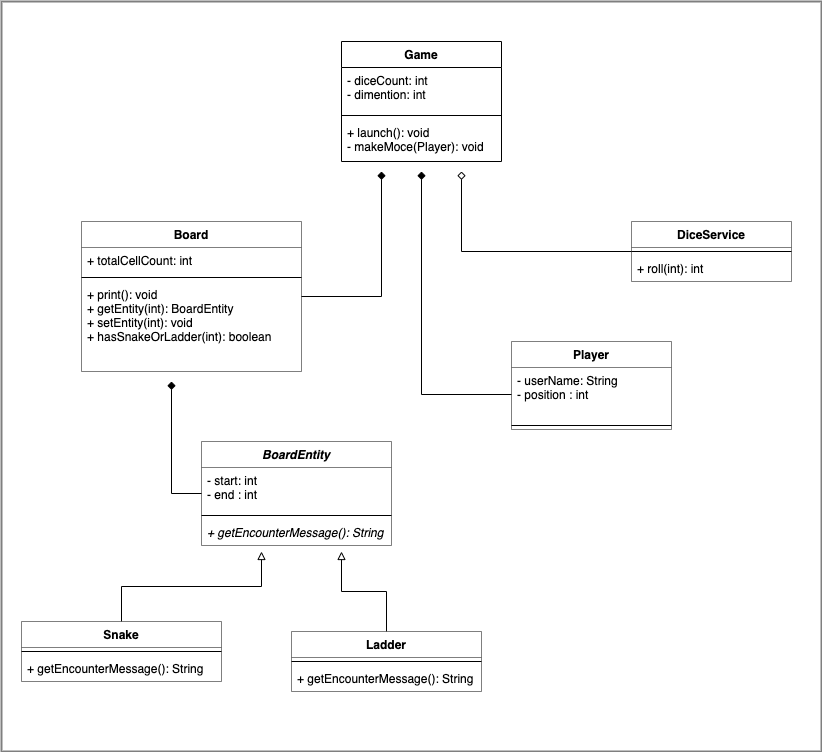

The diagram above was exported from draw.io. Its source (the exported page's mxGraphModel, read from the mxfile embedded in the PNG):
<mxGraphModel dx="1298" dy="866" grid="1" gridSize="10" guides="1" tooltips="1" connect="1" arrows="1" fold="1" page="1" pageScale="1" pageWidth="850" pageHeight="1100" background="none" math="0" shadow="0">
  <root>
    <mxCell id="0" />
    <mxCell id="1" parent="0" />
    <mxCell id="3y90J706LrQCEUprDaU6-1" value="Game" style="swimlane;fontStyle=1;align=center;verticalAlign=top;childLayout=stackLayout;horizontal=1;startSize=26;horizontalStack=0;resizeParent=1;resizeParentMax=0;resizeLast=0;collapsible=1;marginBottom=0;" vertex="1" parent="1">
      <mxGeometry x="360" y="60" width="160" height="120" as="geometry" />
    </mxCell>
    <mxCell id="3y90J706LrQCEUprDaU6-2" value="- diceCount: int&#10;- dimention: int" style="text;strokeColor=none;fillColor=none;align=left;verticalAlign=top;spacingLeft=4;spacingRight=4;overflow=hidden;rotatable=0;points=[[0,0.5],[1,0.5]];portConstraint=eastwest;" vertex="1" parent="3y90J706LrQCEUprDaU6-1">
      <mxGeometry y="26" width="160" height="44" as="geometry" />
    </mxCell>
    <mxCell id="3y90J706LrQCEUprDaU6-3" value="" style="line;strokeWidth=1;fillColor=none;align=left;verticalAlign=middle;spacingTop=-1;spacingLeft=3;spacingRight=3;rotatable=0;labelPosition=right;points=[];portConstraint=eastwest;" vertex="1" parent="3y90J706LrQCEUprDaU6-1">
      <mxGeometry y="70" width="160" height="8" as="geometry" />
    </mxCell>
    <mxCell id="3y90J706LrQCEUprDaU6-4" value="+ launch(): void&#10;- makeMoce(Player): void " style="text;strokeColor=none;fillColor=none;align=left;verticalAlign=top;spacingLeft=4;spacingRight=4;overflow=hidden;rotatable=0;points=[[0,0.5],[1,0.5]];portConstraint=eastwest;" vertex="1" parent="3y90J706LrQCEUprDaU6-1">
      <mxGeometry y="78" width="160" height="42" as="geometry" />
    </mxCell>
    <mxCell id="3y90J706LrQCEUprDaU6-16" style="edgeStyle=orthogonalEdgeStyle;rounded=0;orthogonalLoop=1;jettySize=auto;html=1;endArrow=diamond;endFill=1;" edge="1" parent="1" source="3y90J706LrQCEUprDaU6-5">
      <mxGeometry relative="1" as="geometry">
        <mxPoint x="400" y="190" as="targetPoint" />
      </mxGeometry>
    </mxCell>
    <mxCell id="3y90J706LrQCEUprDaU6-5" value="Board" style="swimlane;fontStyle=1;align=center;verticalAlign=top;childLayout=stackLayout;horizontal=1;startSize=26;horizontalStack=0;resizeParent=1;resizeParentMax=0;resizeLast=0;collapsible=1;marginBottom=0;fillColor=#ffffff;opacity=50;" vertex="1" parent="1">
      <mxGeometry x="100" y="240" width="220" height="150" as="geometry" />
    </mxCell>
    <mxCell id="3y90J706LrQCEUprDaU6-6" value="+ totalCellCount: int" style="text;strokeColor=none;fillColor=none;align=left;verticalAlign=top;spacingLeft=4;spacingRight=4;overflow=hidden;rotatable=0;points=[[0,0.5],[1,0.5]];portConstraint=eastwest;" vertex="1" parent="3y90J706LrQCEUprDaU6-5">
      <mxGeometry y="26" width="220" height="26" as="geometry" />
    </mxCell>
    <mxCell id="3y90J706LrQCEUprDaU6-7" value="" style="line;strokeWidth=1;fillColor=none;align=left;verticalAlign=middle;spacingTop=-1;spacingLeft=3;spacingRight=3;rotatable=0;labelPosition=right;points=[];portConstraint=eastwest;" vertex="1" parent="3y90J706LrQCEUprDaU6-5">
      <mxGeometry y="52" width="220" height="8" as="geometry" />
    </mxCell>
    <mxCell id="3y90J706LrQCEUprDaU6-8" value="+ print(): void&#10;+ getEntity(int): BoardEntity&#10;+ setEntity(int): void&#10;+ hasSnakeOrLadder(int): boolean" style="text;strokeColor=none;fillColor=none;align=left;verticalAlign=top;spacingLeft=4;spacingRight=4;overflow=hidden;rotatable=0;points=[[0,0.5],[1,0.5]];portConstraint=eastwest;" vertex="1" parent="3y90J706LrQCEUprDaU6-5">
      <mxGeometry y="60" width="220" height="90" as="geometry" />
    </mxCell>
    <mxCell id="3y90J706LrQCEUprDaU6-11" value="Player" style="swimlane;fontStyle=1;align=center;verticalAlign=top;childLayout=stackLayout;horizontal=1;startSize=26;horizontalStack=0;resizeParent=1;resizeParentMax=0;resizeLast=0;collapsible=1;marginBottom=0;fillColor=#ffffff;opacity=50;" vertex="1" parent="1">
      <mxGeometry x="530" y="360" width="160" height="88" as="geometry" />
    </mxCell>
    <mxCell id="3y90J706LrQCEUprDaU6-12" value="- userName: String&#10;- position : int&#10;" style="text;strokeColor=none;fillColor=none;align=left;verticalAlign=top;spacingLeft=4;spacingRight=4;overflow=hidden;rotatable=0;points=[[0,0.5],[1,0.5]];portConstraint=eastwest;" vertex="1" parent="3y90J706LrQCEUprDaU6-11">
      <mxGeometry y="26" width="160" height="54" as="geometry" />
    </mxCell>
    <mxCell id="3y90J706LrQCEUprDaU6-13" value="" style="line;strokeWidth=1;fillColor=none;align=left;verticalAlign=middle;spacingTop=-1;spacingLeft=3;spacingRight=3;rotatable=0;labelPosition=right;points=[];portConstraint=eastwest;" vertex="1" parent="3y90J706LrQCEUprDaU6-11">
      <mxGeometry y="80" width="160" height="8" as="geometry" />
    </mxCell>
    <mxCell id="3y90J706LrQCEUprDaU6-17" style="edgeStyle=orthogonalEdgeStyle;rounded=0;orthogonalLoop=1;jettySize=auto;html=1;exitX=0;exitY=0.5;exitDx=0;exitDy=0;endArrow=diamond;endFill=1;" edge="1" parent="1" source="3y90J706LrQCEUprDaU6-12">
      <mxGeometry relative="1" as="geometry">
        <mxPoint x="440" y="190" as="targetPoint" />
      </mxGeometry>
    </mxCell>
    <mxCell id="3y90J706LrQCEUprDaU6-26" style="edgeStyle=orthogonalEdgeStyle;rounded=0;orthogonalLoop=1;jettySize=auto;html=1;endArrow=diamond;endFill=1;" edge="1" parent="1" source="3y90J706LrQCEUprDaU6-22">
      <mxGeometry relative="1" as="geometry">
        <mxPoint x="190" y="400" as="targetPoint" />
      </mxGeometry>
    </mxCell>
    <mxCell id="3y90J706LrQCEUprDaU6-22" value="BoardEntity" style="swimlane;fontStyle=3;align=center;verticalAlign=top;childLayout=stackLayout;horizontal=1;startSize=26;horizontalStack=0;resizeParent=1;resizeParentMax=0;resizeLast=0;collapsible=1;marginBottom=0;fillColor=#ffffff;opacity=50;" vertex="1" parent="1">
      <mxGeometry x="220" y="460" width="190" height="104" as="geometry" />
    </mxCell>
    <mxCell id="3y90J706LrQCEUprDaU6-23" value="- start: int&#10;- end : int" style="text;strokeColor=none;fillColor=none;align=left;verticalAlign=top;spacingLeft=4;spacingRight=4;overflow=hidden;rotatable=0;points=[[0,0.5],[1,0.5]];portConstraint=eastwest;" vertex="1" parent="3y90J706LrQCEUprDaU6-22">
      <mxGeometry y="26" width="190" height="44" as="geometry" />
    </mxCell>
    <mxCell id="3y90J706LrQCEUprDaU6-24" value="" style="line;strokeWidth=1;fillColor=none;align=left;verticalAlign=middle;spacingTop=-1;spacingLeft=3;spacingRight=3;rotatable=0;labelPosition=right;points=[];portConstraint=eastwest;" vertex="1" parent="3y90J706LrQCEUprDaU6-22">
      <mxGeometry y="70" width="190" height="8" as="geometry" />
    </mxCell>
    <mxCell id="3y90J706LrQCEUprDaU6-25" value="+ getEncounterMessage(): String" style="text;strokeColor=none;fillColor=none;align=left;verticalAlign=top;spacingLeft=4;spacingRight=4;overflow=hidden;rotatable=0;points=[[0,0.5],[1,0.5]];portConstraint=eastwest;fontStyle=2" vertex="1" parent="3y90J706LrQCEUprDaU6-22">
      <mxGeometry y="78" width="190" height="26" as="geometry" />
    </mxCell>
    <mxCell id="3y90J706LrQCEUprDaU6-35" style="edgeStyle=orthogonalEdgeStyle;rounded=0;orthogonalLoop=1;jettySize=auto;html=1;exitX=0.5;exitY=0;exitDx=0;exitDy=0;endArrow=block;endFill=0;" edge="1" parent="1" source="3y90J706LrQCEUprDaU6-27">
      <mxGeometry relative="1" as="geometry">
        <mxPoint x="280" y="570" as="targetPoint" />
      </mxGeometry>
    </mxCell>
    <mxCell id="3y90J706LrQCEUprDaU6-27" value="Snake" style="swimlane;fontStyle=1;align=center;verticalAlign=top;childLayout=stackLayout;horizontal=1;startSize=26;horizontalStack=0;resizeParent=1;resizeParentMax=0;resizeLast=0;collapsible=1;marginBottom=0;fillColor=#ffffff;opacity=50;" vertex="1" parent="1">
      <mxGeometry x="40" y="640" width="200" height="60" as="geometry" />
    </mxCell>
    <mxCell id="3y90J706LrQCEUprDaU6-29" value="" style="line;strokeWidth=1;fillColor=none;align=left;verticalAlign=middle;spacingTop=-1;spacingLeft=3;spacingRight=3;rotatable=0;labelPosition=right;points=[];portConstraint=eastwest;" vertex="1" parent="3y90J706LrQCEUprDaU6-27">
      <mxGeometry y="26" width="200" height="8" as="geometry" />
    </mxCell>
    <mxCell id="3y90J706LrQCEUprDaU6-30" value="+ getEncounterMessage(): String" style="text;strokeColor=none;fillColor=none;align=left;verticalAlign=top;spacingLeft=4;spacingRight=4;overflow=hidden;rotatable=0;points=[[0,0.5],[1,0.5]];portConstraint=eastwest;fontStyle=0" vertex="1" parent="3y90J706LrQCEUprDaU6-27">
      <mxGeometry y="34" width="200" height="26" as="geometry" />
    </mxCell>
    <mxCell id="3y90J706LrQCEUprDaU6-37" style="edgeStyle=orthogonalEdgeStyle;rounded=0;orthogonalLoop=1;jettySize=auto;html=1;endArrow=block;endFill=0;" edge="1" parent="1" source="3y90J706LrQCEUprDaU6-31">
      <mxGeometry relative="1" as="geometry">
        <mxPoint x="360" y="570" as="targetPoint" />
      </mxGeometry>
    </mxCell>
    <mxCell id="3y90J706LrQCEUprDaU6-31" value="Ladder" style="swimlane;fontStyle=1;align=center;verticalAlign=top;childLayout=stackLayout;horizontal=1;startSize=26;horizontalStack=0;resizeParent=1;resizeParentMax=0;resizeLast=0;collapsible=1;marginBottom=0;fillColor=#ffffff;opacity=50;" vertex="1" parent="1">
      <mxGeometry x="310" y="650" width="190" height="60" as="geometry" />
    </mxCell>
    <mxCell id="3y90J706LrQCEUprDaU6-33" value="" style="line;strokeWidth=1;fillColor=none;align=left;verticalAlign=middle;spacingTop=-1;spacingLeft=3;spacingRight=3;rotatable=0;labelPosition=right;points=[];portConstraint=eastwest;" vertex="1" parent="3y90J706LrQCEUprDaU6-31">
      <mxGeometry y="26" width="190" height="8" as="geometry" />
    </mxCell>
    <mxCell id="3y90J706LrQCEUprDaU6-34" value="+ getEncounterMessage(): String" style="text;strokeColor=none;fillColor=none;align=left;verticalAlign=top;spacingLeft=4;spacingRight=4;overflow=hidden;rotatable=0;points=[[0,0.5],[1,0.5]];portConstraint=eastwest;" vertex="1" parent="3y90J706LrQCEUprDaU6-31">
      <mxGeometry y="34" width="190" height="26" as="geometry" />
    </mxCell>
    <mxCell id="3y90J706LrQCEUprDaU6-43" style="edgeStyle=orthogonalEdgeStyle;rounded=0;orthogonalLoop=1;jettySize=auto;html=1;endArrow=diamond;endFill=0;" edge="1" parent="1" source="3y90J706LrQCEUprDaU6-38">
      <mxGeometry relative="1" as="geometry">
        <mxPoint x="480" y="190" as="targetPoint" />
      </mxGeometry>
    </mxCell>
    <mxCell id="3y90J706LrQCEUprDaU6-38" value="DiceService" style="swimlane;fontStyle=1;align=center;verticalAlign=top;childLayout=stackLayout;horizontal=1;startSize=26;horizontalStack=0;resizeParent=1;resizeParentMax=0;resizeLast=0;collapsible=1;marginBottom=0;fillColor=#ffffff;opacity=50;" vertex="1" parent="1">
      <mxGeometry x="650" y="240" width="160" height="60" as="geometry" />
    </mxCell>
    <mxCell id="3y90J706LrQCEUprDaU6-40" value="" style="line;strokeWidth=1;fillColor=none;align=left;verticalAlign=middle;spacingTop=-1;spacingLeft=3;spacingRight=3;rotatable=0;labelPosition=right;points=[];portConstraint=eastwest;" vertex="1" parent="3y90J706LrQCEUprDaU6-38">
      <mxGeometry y="26" width="160" height="8" as="geometry" />
    </mxCell>
    <mxCell id="3y90J706LrQCEUprDaU6-41" value="+ roll(int): int" style="text;strokeColor=none;fillColor=none;align=left;verticalAlign=top;spacingLeft=4;spacingRight=4;overflow=hidden;rotatable=0;points=[[0,0.5],[1,0.5]];portConstraint=eastwest;" vertex="1" parent="3y90J706LrQCEUprDaU6-38">
      <mxGeometry y="34" width="160" height="26" as="geometry" />
    </mxCell>
    <mxCell id="3y90J706LrQCEUprDaU6-44" value="" style="rounded=0;whiteSpace=wrap;html=1;opacity=50;fillColor=none;strokeWidth=2;" vertex="1" parent="1">
      <mxGeometry x="20" y="20" width="820" height="750" as="geometry" />
    </mxCell>
  </root>
</mxGraphModel>